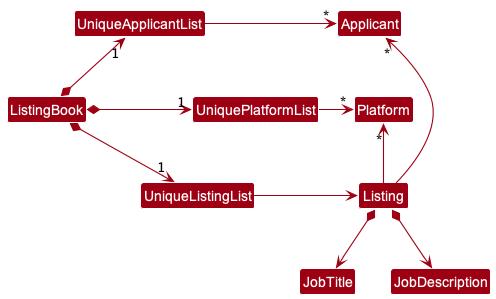

The diagram above was rendered by PlantUML. Its source (embedded in the PNG):
@startuml
!include style.puml
skinparam arrowThickness 1.1
skinparam arrowColor MODEL_COLOR
skinparam classBackgroundColor MODEL_COLOR

ListingBook *-right-> "1" UniqueListingList
ListingBook *-up-> "1" UniqueApplicantList
ListingBook *-right-> "1" UniquePlatformList
UniqueApplicantList -[hidden]down- UniqueListingList
UniquePlatformList -[hidden]down- UniqueListingList

UniqueApplicantList -right-> "*" Applicant
UniquePlatformList -right-> "*" Platform
UniqueListingList -right-> Listing

Listing -up-> "*" Applicant
Listing -up-> "*" Platform

Listing *--> JobTitle
Listing *--> JobDescription
@enduml